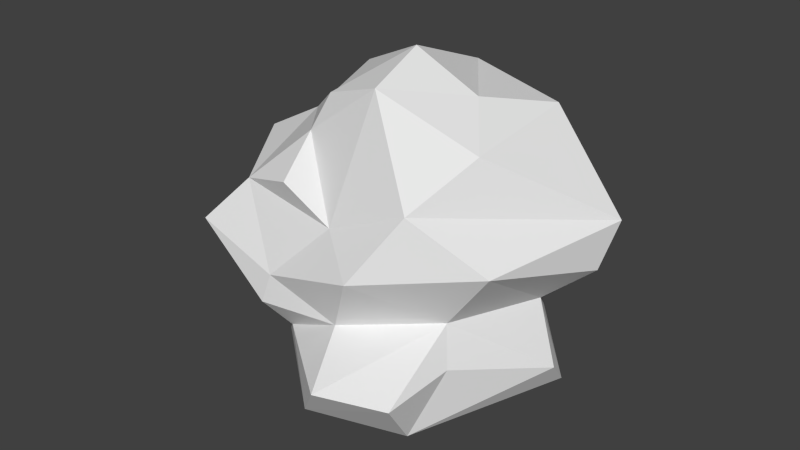 # Source: Bushes4.blend  (saved by Blender 2.74.0; exported with 4.5.12 LTS)
import bpy
from mathutils import Matrix  # noqa: F401  (used for matrix-valued properties, if any)

bpy.ops.wm.read_factory_settings(use_empty=True)
scene = bpy.context.scene
scene.name = 'Scene'

# ---- collections
col_collection_1 = bpy.data.collections.new('Collection 1'); scene.collection.children.link(col_collection_1)

# ---- world
world_world = bpy.data.worlds.new('World'); scene.world = world_world
world_world.color = (0.05088, 0.05088, 0.05088)
world_world.use_sun_shadow = False
world_world.sun_shadow_jitter_overblur = 0.0
world_world.cycles.sampling_method = 'MANUAL'
world_world.cycles.sample_map_resolution = 256

# ---- meshes
me_icosphere = bpy.data.meshes.new('Icosphere')
me_icosphere.from_pydata([(1.349, 0.2218, 0.06369), (-1.413, 0.9381, 0.07515), (-0.9313, 0.7994, -0.3787), (-0.9604, 0.9944, -0.8552), (-0.4964, 1.207, -0.6143), (-0.3508, 0.6909, -0.9988), (-0.2659, -0.05076, -1.287), (0.4398, 0.6355, -0.9367), (1.111, 0.2631, -0.9629), (0.6981, 0.5516, -0.4731), (0.9896, 0.08913, -0.2315), (-1.195, 0.07349, -1.236), (-0.6243, 0.4861, -1.342), (-1.197, 0.1434, -0.4716), (-0.8499, -0.4891, -0.2973), (-0.7727, -0.686, -0.8301), (-0.5485, -1.172, -0.2743), (0.3149, -1.579, -0.4672), (0.3609, -0.5355, -1.084), (-0.4104, -0.6697, -1.073), (-1.111, 0.0455, 0.7168), (-0.5342, 1.117, -0.1121), (-1.016, -0.2082, -0.9206), (-1.328, -0.543, 0.1435), (-1.181, -0.2525, -0.4065), (0.1113, -1.443, -0.7523), (-0.4456, -0.9839, -0.5152), (-1.677, 0.2471, -0.016), (-0.8759, -0.9264, 0.5198), (-1.181, -1.107, 0.1693), (-0.89, 0.3799, 0.3931), (0.005418, -0.1201, 1.487), (-0.05362, 0.685, 1.173), (0.4972, -0.06538, 1.217), (-0.8434, 0.3552, 1.079), (-0.7102, 0.959, 0.4857), (0.8118, 0.4467, 1.102), (0.06513, -0.6237, 1.328), (-0.4335, -0.5202, 1.155), (1.071, -0.6798, 0.2727), (0.7222, -0.6563, -0.1961), (-0.04197, -0.9871, 0.406), (-0.4849, -1.142, -0.04462), (0.4871, 1.108, 0.5724), (-0.3995, 1.186, 0.5493), (-0.0683, 1.302, 0.1679), (-1.468, 0.8128, 0.3174), (-1.434, -0.1247, 0.5397), (0.2642, 1.025, 0.03979), (0.0906, -1.095, -0.2537), (0.5916, -0.9561, 0.6792), (1.425, 0.3582, 0.4224), (0.7926, -0.4457, 0.9817), (-0.5162, -0.6444, 0.8922), (0.3183, -1.244, 0.2089), (-0.4255, -1.02, 0.6492), (1.059, 0.6344, -0.06722), (0.6117, 1.023, -0.3217), (0.07086, 0.4515, -1.173), (0.186, 1.153, -0.5389), (0.704, -1.058, -0.9198), (0.7721, -1.333, -0.5381), (1.167, 0.04604, -0.7313), (0.1554, 0.0548, -1.042), (0.8267, -0.7839, -0.4686)], [], [(64, 60, 62), (24, 22, 15), (19, 22, 6), (25, 15, 19), (42, 16, 49), (19, 18, 25), (26, 49, 16), (63, 18, 6), (47, 27, 23), (27, 47, 46), (13, 11, 22), (3, 5, 12), (11, 3, 12), (27, 46, 1), (46, 30, 35), (25, 26, 15), (40, 17, 61), (61, 17, 25), (62, 40, 64), (10, 62, 8), (40, 61, 64), (18, 60, 25), (17, 49, 26), (49, 17, 40), (8, 18, 63), (27, 24, 23), (20, 47, 28), (16, 29, 26), (28, 41, 55), (53, 20, 28), (20, 30, 46), (27, 2, 13), (2, 27, 1), (29, 14, 26), (29, 28, 23), (15, 22, 19), (55, 53, 28), (29, 23, 14), (21, 2, 1), (15, 26, 14), (42, 29, 16), (23, 24, 14), (47, 20, 46), (60, 8, 62), (58, 8, 63), (58, 12, 5), (4, 59, 58), (7, 58, 59), (4, 3, 21), (24, 13, 22), (6, 12, 58), (15, 14, 24), (59, 9, 7), (60, 64, 61), (0, 56, 51), (9, 10, 8), (29, 42, 28), (32, 31, 33), (55, 41, 53), (25, 17, 26), (20, 53, 38), (22, 11, 6), (34, 30, 20), (59, 21, 48), (19, 6, 18), (30, 34, 35), (51, 56, 43), (28, 47, 23), (10, 56, 0), (59, 48, 57), (24, 27, 13), (2, 21, 3), (25, 60, 61), (10, 40, 62), (58, 63, 6), (12, 6, 11), (59, 4, 21), (41, 28, 42), (2, 3, 13), (58, 5, 4), (8, 60, 18), (58, 7, 8), (56, 10, 9), (9, 8, 7), (59, 57, 9), (9, 57, 56), (11, 13, 3), (3, 4, 5), (51, 39, 0), (37, 38, 53), (37, 33, 31), (33, 37, 52), (31, 20, 38), (45, 21, 1), (31, 32, 34), (41, 50, 37), (32, 43, 44), (44, 43, 45), (57, 48, 56), (35, 44, 1), (35, 34, 44), (32, 33, 36), (53, 41, 37), (31, 38, 37), (45, 48, 21), (54, 39, 50), (1, 46, 35), (41, 42, 54), (54, 49, 40), (41, 54, 50), (49, 54, 42), (20, 31, 34), (1, 44, 45), (45, 43, 48), (44, 34, 32), (43, 56, 48), (52, 51, 36), (33, 52, 36), (40, 39, 54), (36, 51, 43), (36, 43, 32), (10, 0, 39), (39, 51, 50), (37, 50, 52), (10, 39, 40), (50, 51, 52)])
me_icosphere.use_remesh_preserve_volume = False
me_icosphere.use_remesh_preserve_attributes = False
me_icosphere.use_mirror_vertex_groups = False
me_icosphere.update()

# ---- objects
ob_icosphere = bpy.data.objects.new('Icosphere', me_icosphere)

# ---- transforms, parenting, visibility, modifiers, constraints
ob_icosphere.location = (0.0, 0.0, 0.0)
ob_icosphere.lineart.crease_threshold = 0.0

# ---- collection membership
col_collection_1.objects.link(ob_icosphere)

# ---- scene / render settings (as saved in the file)
scene.frame_start = 1; scene.frame_end = 250; scene.frame_set(1)
scene.render.engine = 'BLENDER_EEVEE_NEXT'
scene.render.resolution_percentage = 50
scene.render.dither_intensity = 0.0
scene.cycles.use_denoising = False
scene.cycles.samples = 10
scene.cycles.sampling_pattern = 'TABULATED_SOBOL'
scene.cycles.light_sampling_threshold = 0.0
scene.cycles.use_adaptive_sampling = False
scene.cycles.use_light_tree = False
scene.cycles.blur_glossy = 0.0
scene.cycles.pixel_filter_type = 'GAUSSIAN'
scene.cycles.sample_clamp_indirect = 0.0
scene.view_settings.view_transform = 'Standard'
bpy.context.view_layer.update()

# ---- added for rendering (the .blend has no active camera and no usable light): camera, sun
cam_auto = bpy.data.cameras.new('AutoCamera')
cam_auto.lens = 50.0
cam_auto.sensor_width = 36.0
cam_auto.clip_end = 1000.0
ob_auto_camera = bpy.data.objects.new('AutoCamera', cam_auto)
scene.collection.objects.link(ob_auto_camera)
ob_auto_camera.location = (4.58439, -5.79133, 3.84114)
ob_auto_camera.rotation_euler = (1.09748, -7.21219e-08, 0.694738)
scene.camera = ob_auto_camera
light_auto_sun = bpy.data.lights.new('AutoSun', 'SUN')
light_auto_sun.energy = 3.0
light_auto_sun.angle = 0.0523599
ob_auto_sun = bpy.data.objects.new('AutoSun', light_auto_sun)
scene.collection.objects.link(ob_auto_sun)
ob_auto_sun.rotation_euler = (0.872665, 0.174533, 0.523599)
bpy.context.view_layer.update()
